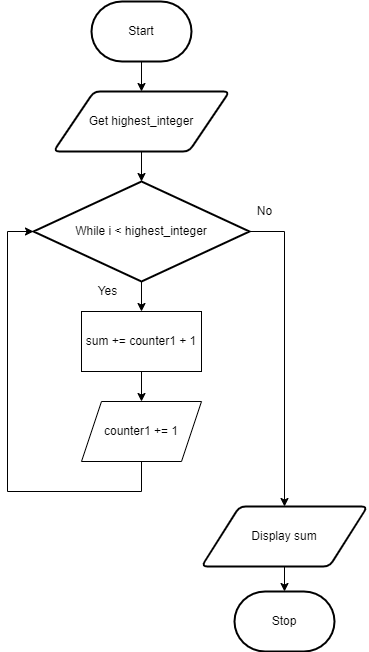

The diagram above was exported from draw.io. Its source (the exported page's mxGraphModel, read from the mxfile embedded in the PNG):
<mxGraphModel dx="1074" dy="717" grid="1" gridSize="10" guides="1" tooltips="1" connect="1" arrows="1" fold="1" page="1" pageScale="1" pageWidth="827" pageHeight="1169" math="0" shadow="0">
  <root>
    <mxCell id="7Z-LrOooxTyzb09muiCP-0" />
    <mxCell id="7Z-LrOooxTyzb09muiCP-1" parent="7Z-LrOooxTyzb09muiCP-0" />
    <mxCell id="7Z-LrOooxTyzb09muiCP-7" value="" style="edgeStyle=none;html=1;" parent="7Z-LrOooxTyzb09muiCP-1" source="7Z-LrOooxTyzb09muiCP-2" target="7Z-LrOooxTyzb09muiCP-3" edge="1">
      <mxGeometry relative="1" as="geometry" />
    </mxCell>
    <mxCell id="7Z-LrOooxTyzb09muiCP-2" value="Start" style="strokeWidth=2;html=1;shape=mxgraph.flowchart.terminator;whiteSpace=wrap;" parent="7Z-LrOooxTyzb09muiCP-1" vertex="1">
      <mxGeometry x="364" y="80" width="100" height="60" as="geometry" />
    </mxCell>
    <mxCell id="7Z-LrOooxTyzb09muiCP-8" value="" style="edgeStyle=none;html=1;" parent="7Z-LrOooxTyzb09muiCP-1" source="7Z-LrOooxTyzb09muiCP-3" edge="1">
      <mxGeometry relative="1" as="geometry">
        <mxPoint x="414" y="260" as="targetPoint" />
      </mxGeometry>
    </mxCell>
    <mxCell id="7Z-LrOooxTyzb09muiCP-3" value="Get highest_integer" style="shape=parallelogram;html=1;strokeWidth=2;perimeter=parallelogramPerimeter;whiteSpace=wrap;rounded=1;arcSize=12;size=0.23;" parent="7Z-LrOooxTyzb09muiCP-1" vertex="1">
      <mxGeometry x="326" y="170" width="176" height="60" as="geometry" />
    </mxCell>
    <mxCell id="7Z-LrOooxTyzb09muiCP-10" value="" style="edgeStyle=none;html=1;" parent="7Z-LrOooxTyzb09muiCP-1" source="7Z-LrOooxTyzb09muiCP-5" target="7Z-LrOooxTyzb09muiCP-6" edge="1">
      <mxGeometry relative="1" as="geometry" />
    </mxCell>
    <mxCell id="7Z-LrOooxTyzb09muiCP-5" value="Display sum" style="shape=parallelogram;html=1;strokeWidth=2;perimeter=parallelogramPerimeter;whiteSpace=wrap;rounded=1;arcSize=12;size=0.23;" parent="7Z-LrOooxTyzb09muiCP-1" vertex="1">
      <mxGeometry x="474" y="585" width="166" height="60" as="geometry" />
    </mxCell>
    <mxCell id="7Z-LrOooxTyzb09muiCP-6" value="Stop" style="strokeWidth=2;html=1;shape=mxgraph.flowchart.terminator;whiteSpace=wrap;" parent="7Z-LrOooxTyzb09muiCP-1" vertex="1">
      <mxGeometry x="507" y="670" width="100" height="60" as="geometry" />
    </mxCell>
    <mxCell id="MOUtv0S8QODSTcQ69L8f-2" value="" style="edgeStyle=none;html=1;" parent="7Z-LrOooxTyzb09muiCP-1" source="MOUtv0S8QODSTcQ69L8f-0" target="MOUtv0S8QODSTcQ69L8f-1" edge="1">
      <mxGeometry relative="1" as="geometry" />
    </mxCell>
    <mxCell id="MOUtv0S8QODSTcQ69L8f-6" style="edgeStyle=orthogonalEdgeStyle;rounded=0;html=1;entryX=0.5;entryY=0;entryDx=0;entryDy=0;" parent="7Z-LrOooxTyzb09muiCP-1" source="MOUtv0S8QODSTcQ69L8f-0" target="7Z-LrOooxTyzb09muiCP-5" edge="1">
      <mxGeometry relative="1" as="geometry">
        <Array as="points">
          <mxPoint x="557" y="310" />
        </Array>
      </mxGeometry>
    </mxCell>
    <mxCell id="MOUtv0S8QODSTcQ69L8f-0" value="While i &amp;lt; highest_integer" style="strokeWidth=2;html=1;shape=mxgraph.flowchart.decision;whiteSpace=wrap;" parent="7Z-LrOooxTyzb09muiCP-1" vertex="1">
      <mxGeometry x="306" y="260" width="216" height="100" as="geometry" />
    </mxCell>
    <mxCell id="B53LA-HNPJQH8rsy0b08-1" value="" style="edgeStyle=orthogonalEdgeStyle;rounded=0;html=1;" parent="7Z-LrOooxTyzb09muiCP-1" source="MOUtv0S8QODSTcQ69L8f-1" target="B53LA-HNPJQH8rsy0b08-0" edge="1">
      <mxGeometry relative="1" as="geometry" />
    </mxCell>
    <mxCell id="MOUtv0S8QODSTcQ69L8f-1" value="sum += counter1 + 1" style="rounded=0;whiteSpace=wrap;html=1;" parent="7Z-LrOooxTyzb09muiCP-1" vertex="1">
      <mxGeometry x="354" y="390" width="120" height="60" as="geometry" />
    </mxCell>
    <mxCell id="MOUtv0S8QODSTcQ69L8f-4" value="Yes" style="text;html=1;align=center;verticalAlign=middle;resizable=0;points=[];autosize=1;strokeColor=none;fillColor=none;" parent="7Z-LrOooxTyzb09muiCP-1" vertex="1">
      <mxGeometry x="360" y="360" width="40" height="20" as="geometry" />
    </mxCell>
    <mxCell id="MOUtv0S8QODSTcQ69L8f-5" value="No" style="text;html=1;align=center;verticalAlign=middle;resizable=0;points=[];autosize=1;strokeColor=none;fillColor=none;" parent="7Z-LrOooxTyzb09muiCP-1" vertex="1">
      <mxGeometry x="522" y="280" width="30" height="20" as="geometry" />
    </mxCell>
    <mxCell id="B53LA-HNPJQH8rsy0b08-2" style="edgeStyle=orthogonalEdgeStyle;rounded=0;html=1;entryX=0;entryY=0.5;entryDx=0;entryDy=0;entryPerimeter=0;" parent="7Z-LrOooxTyzb09muiCP-1" source="B53LA-HNPJQH8rsy0b08-0" target="MOUtv0S8QODSTcQ69L8f-0" edge="1">
      <mxGeometry relative="1" as="geometry">
        <Array as="points">
          <mxPoint x="414" y="570" />
          <mxPoint x="280" y="570" />
          <mxPoint x="280" y="310" />
        </Array>
      </mxGeometry>
    </mxCell>
    <mxCell id="B53LA-HNPJQH8rsy0b08-0" value="counter1&amp;nbsp;+= 1" style="shape=parallelogram;perimeter=parallelogramPerimeter;whiteSpace=wrap;html=1;fixedSize=1;" parent="7Z-LrOooxTyzb09muiCP-1" vertex="1">
      <mxGeometry x="354" y="480" width="120" height="60" as="geometry" />
    </mxCell>
  </root>
</mxGraphModel>